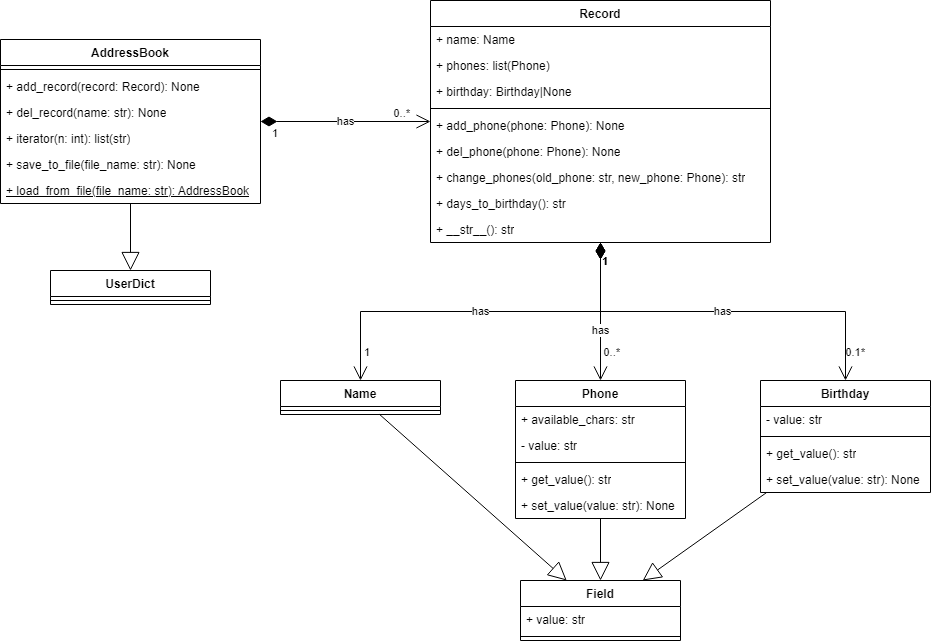

The diagram above was exported from draw.io. Its source (the exported page's mxGraphModel, read from the mxfile embedded in the PNG):
<mxGraphModel dx="2013" dy="718" grid="1" gridSize="10" guides="1" tooltips="1" connect="1" arrows="1" fold="1" page="0" pageScale="1" pageWidth="827" pageHeight="1169" math="0" shadow="0">
  <root>
    <mxCell id="0" />
    <mxCell id="1" parent="0" />
    <mxCell id="rEuk2GOuerRFUUUnlt7V-50" value="UserDict" style="swimlane;fontStyle=1;align=center;verticalAlign=top;childLayout=stackLayout;horizontal=1;startSize=26;horizontalStack=0;resizeParent=1;resizeParentMax=0;resizeLast=0;collapsible=1;marginBottom=0;whiteSpace=wrap;html=1;" vertex="1" parent="1">
      <mxGeometry x="-230" y="490" width="160" height="34" as="geometry">
        <mxRectangle x="200" y="-90" width="90" height="30" as="alternateBounds" />
      </mxGeometry>
    </mxCell>
    <mxCell id="rEuk2GOuerRFUUUnlt7V-52" value="" style="line;strokeWidth=1;fillColor=none;align=left;verticalAlign=middle;spacingTop=-1;spacingLeft=3;spacingRight=3;rotatable=0;labelPosition=right;points=[];portConstraint=eastwest;strokeColor=inherit;" vertex="1" parent="rEuk2GOuerRFUUUnlt7V-50">
      <mxGeometry y="26" width="160" height="8" as="geometry" />
    </mxCell>
    <mxCell id="rEuk2GOuerRFUUUnlt7V-58" value="AddressBook" style="swimlane;fontStyle=1;align=center;verticalAlign=top;childLayout=stackLayout;horizontal=1;startSize=26;horizontalStack=0;resizeParent=1;resizeParentMax=0;resizeLast=0;collapsible=1;marginBottom=0;whiteSpace=wrap;html=1;" vertex="1" parent="1">
      <mxGeometry x="-280" y="259" width="260" height="164" as="geometry">
        <mxRectangle x="190" y="-10" width="120" height="30" as="alternateBounds" />
      </mxGeometry>
    </mxCell>
    <mxCell id="rEuk2GOuerRFUUUnlt7V-60" value="" style="line;strokeWidth=1;fillColor=none;align=left;verticalAlign=middle;spacingTop=-1;spacingLeft=3;spacingRight=3;rotatable=0;labelPosition=right;points=[];portConstraint=eastwest;strokeColor=inherit;" vertex="1" parent="rEuk2GOuerRFUUUnlt7V-58">
      <mxGeometry y="26" width="260" height="8" as="geometry" />
    </mxCell>
    <mxCell id="rEuk2GOuerRFUUUnlt7V-61" value="+ add_record(record: Record): None" style="text;strokeColor=none;fillColor=none;align=left;verticalAlign=top;spacingLeft=4;spacingRight=4;overflow=hidden;rotatable=0;points=[[0,0.5],[1,0.5]];portConstraint=eastwest;whiteSpace=wrap;html=1;" vertex="1" parent="rEuk2GOuerRFUUUnlt7V-58">
      <mxGeometry y="34" width="260" height="26" as="geometry" />
    </mxCell>
    <mxCell id="rEuk2GOuerRFUUUnlt7V-82" value="+ del_record(name: str): None" style="text;strokeColor=none;fillColor=none;align=left;verticalAlign=top;spacingLeft=4;spacingRight=4;overflow=hidden;rotatable=0;points=[[0,0.5],[1,0.5]];portConstraint=eastwest;whiteSpace=wrap;html=1;" vertex="1" parent="rEuk2GOuerRFUUUnlt7V-58">
      <mxGeometry y="60" width="260" height="26" as="geometry" />
    </mxCell>
    <mxCell id="rEuk2GOuerRFUUUnlt7V-83" value="+ iterator(n: int): list(str)" style="text;strokeColor=none;fillColor=none;align=left;verticalAlign=top;spacingLeft=4;spacingRight=4;overflow=hidden;rotatable=0;points=[[0,0.5],[1,0.5]];portConstraint=eastwest;whiteSpace=wrap;html=1;" vertex="1" parent="rEuk2GOuerRFUUUnlt7V-58">
      <mxGeometry y="86" width="260" height="26" as="geometry" />
    </mxCell>
    <mxCell id="rEuk2GOuerRFUUUnlt7V-84" value="+ save_to_file(file_name: str): None" style="text;strokeColor=none;fillColor=none;align=left;verticalAlign=top;spacingLeft=4;spacingRight=4;overflow=hidden;rotatable=0;points=[[0,0.5],[1,0.5]];portConstraint=eastwest;whiteSpace=wrap;html=1;" vertex="1" parent="rEuk2GOuerRFUUUnlt7V-58">
      <mxGeometry y="112" width="260" height="26" as="geometry" />
    </mxCell>
    <mxCell id="rEuk2GOuerRFUUUnlt7V-85" value="&lt;u&gt;+ load_from_file(file_name: str): AddressBook&lt;/u&gt;" style="text;strokeColor=none;fillColor=none;align=left;verticalAlign=top;spacingLeft=4;spacingRight=4;overflow=hidden;rotatable=0;points=[[0,0.5],[1,0.5]];portConstraint=eastwest;whiteSpace=wrap;html=1;" vertex="1" parent="rEuk2GOuerRFUUUnlt7V-58">
      <mxGeometry y="138" width="260" height="26" as="geometry" />
    </mxCell>
    <mxCell id="rEuk2GOuerRFUUUnlt7V-62" value="Record" style="swimlane;fontStyle=1;align=center;verticalAlign=top;childLayout=stackLayout;horizontal=1;startSize=26;horizontalStack=0;resizeParent=1;resizeParentMax=0;resizeLast=0;collapsible=1;marginBottom=0;whiteSpace=wrap;html=1;" vertex="1" parent="1">
      <mxGeometry x="150" y="220" width="340" height="242" as="geometry" />
    </mxCell>
    <mxCell id="rEuk2GOuerRFUUUnlt7V-63" value="+ name: Name" style="text;strokeColor=none;fillColor=none;align=left;verticalAlign=top;spacingLeft=4;spacingRight=4;overflow=hidden;rotatable=0;points=[[0,0.5],[1,0.5]];portConstraint=eastwest;whiteSpace=wrap;html=1;" vertex="1" parent="rEuk2GOuerRFUUUnlt7V-62">
      <mxGeometry y="26" width="340" height="26" as="geometry" />
    </mxCell>
    <mxCell id="rEuk2GOuerRFUUUnlt7V-87" value="+ phones: list(Phone)" style="text;strokeColor=none;fillColor=none;align=left;verticalAlign=top;spacingLeft=4;spacingRight=4;overflow=hidden;rotatable=0;points=[[0,0.5],[1,0.5]];portConstraint=eastwest;whiteSpace=wrap;html=1;" vertex="1" parent="rEuk2GOuerRFUUUnlt7V-62">
      <mxGeometry y="52" width="340" height="26" as="geometry" />
    </mxCell>
    <mxCell id="rEuk2GOuerRFUUUnlt7V-88" value="+ birthday: Birthday|None" style="text;strokeColor=none;fillColor=none;align=left;verticalAlign=top;spacingLeft=4;spacingRight=4;overflow=hidden;rotatable=0;points=[[0,0.5],[1,0.5]];portConstraint=eastwest;whiteSpace=wrap;html=1;" vertex="1" parent="rEuk2GOuerRFUUUnlt7V-62">
      <mxGeometry y="78" width="340" height="26" as="geometry" />
    </mxCell>
    <mxCell id="rEuk2GOuerRFUUUnlt7V-64" value="" style="line;strokeWidth=1;fillColor=none;align=left;verticalAlign=middle;spacingTop=-1;spacingLeft=3;spacingRight=3;rotatable=0;labelPosition=right;points=[];portConstraint=eastwest;strokeColor=inherit;" vertex="1" parent="rEuk2GOuerRFUUUnlt7V-62">
      <mxGeometry y="104" width="340" height="8" as="geometry" />
    </mxCell>
    <mxCell id="rEuk2GOuerRFUUUnlt7V-65" value="+ add_phone(phone: Phone): None" style="text;strokeColor=none;fillColor=none;align=left;verticalAlign=top;spacingLeft=4;spacingRight=4;overflow=hidden;rotatable=0;points=[[0,0.5],[1,0.5]];portConstraint=eastwest;whiteSpace=wrap;html=1;" vertex="1" parent="rEuk2GOuerRFUUUnlt7V-62">
      <mxGeometry y="112" width="340" height="26" as="geometry" />
    </mxCell>
    <mxCell id="rEuk2GOuerRFUUUnlt7V-89" value="+ del_phone(phone: Phone): None" style="text;strokeColor=none;fillColor=none;align=left;verticalAlign=top;spacingLeft=4;spacingRight=4;overflow=hidden;rotatable=0;points=[[0,0.5],[1,0.5]];portConstraint=eastwest;whiteSpace=wrap;html=1;" vertex="1" parent="rEuk2GOuerRFUUUnlt7V-62">
      <mxGeometry y="138" width="340" height="26" as="geometry" />
    </mxCell>
    <mxCell id="rEuk2GOuerRFUUUnlt7V-90" value="+ change_phones(old_phone: str, new_phone: Phone): str" style="text;strokeColor=none;fillColor=none;align=left;verticalAlign=top;spacingLeft=4;spacingRight=4;overflow=hidden;rotatable=0;points=[[0,0.5],[1,0.5]];portConstraint=eastwest;whiteSpace=wrap;html=1;" vertex="1" parent="rEuk2GOuerRFUUUnlt7V-62">
      <mxGeometry y="164" width="340" height="26" as="geometry" />
    </mxCell>
    <mxCell id="rEuk2GOuerRFUUUnlt7V-91" value="+ days_to_birthday(): str" style="text;strokeColor=none;fillColor=none;align=left;verticalAlign=top;spacingLeft=4;spacingRight=4;overflow=hidden;rotatable=0;points=[[0,0.5],[1,0.5]];portConstraint=eastwest;whiteSpace=wrap;html=1;" vertex="1" parent="rEuk2GOuerRFUUUnlt7V-62">
      <mxGeometry y="190" width="340" height="26" as="geometry" />
    </mxCell>
    <mxCell id="rEuk2GOuerRFUUUnlt7V-92" value="+ __str__(): str" style="text;strokeColor=none;fillColor=none;align=left;verticalAlign=top;spacingLeft=4;spacingRight=4;overflow=hidden;rotatable=0;points=[[0,0.5],[1,0.5]];portConstraint=eastwest;whiteSpace=wrap;html=1;" vertex="1" parent="rEuk2GOuerRFUUUnlt7V-62">
      <mxGeometry y="216" width="340" height="26" as="geometry" />
    </mxCell>
    <mxCell id="rEuk2GOuerRFUUUnlt7V-66" value="Name" style="swimlane;fontStyle=1;align=center;verticalAlign=top;childLayout=stackLayout;horizontal=1;startSize=26;horizontalStack=0;resizeParent=1;resizeParentMax=0;resizeLast=0;collapsible=1;marginBottom=0;whiteSpace=wrap;html=1;" vertex="1" parent="1">
      <mxGeometry y="600" width="160" height="34" as="geometry" />
    </mxCell>
    <mxCell id="rEuk2GOuerRFUUUnlt7V-68" value="" style="line;strokeWidth=1;fillColor=none;align=left;verticalAlign=middle;spacingTop=-1;spacingLeft=3;spacingRight=3;rotatable=0;labelPosition=right;points=[];portConstraint=eastwest;strokeColor=inherit;" vertex="1" parent="rEuk2GOuerRFUUUnlt7V-66">
      <mxGeometry y="26" width="160" height="8" as="geometry" />
    </mxCell>
    <mxCell id="rEuk2GOuerRFUUUnlt7V-70" value="Phone" style="swimlane;fontStyle=1;align=center;verticalAlign=top;childLayout=stackLayout;horizontal=1;startSize=26;horizontalStack=0;resizeParent=1;resizeParentMax=0;resizeLast=0;collapsible=1;marginBottom=0;whiteSpace=wrap;html=1;" vertex="1" parent="1">
      <mxGeometry x="235" y="600" width="170" height="138" as="geometry" />
    </mxCell>
    <mxCell id="rEuk2GOuerRFUUUnlt7V-71" value="+ available_chars: str" style="text;strokeColor=none;fillColor=none;align=left;verticalAlign=top;spacingLeft=4;spacingRight=4;overflow=hidden;rotatable=0;points=[[0,0.5],[1,0.5]];portConstraint=eastwest;whiteSpace=wrap;html=1;" vertex="1" parent="rEuk2GOuerRFUUUnlt7V-70">
      <mxGeometry y="26" width="170" height="26" as="geometry" />
    </mxCell>
    <mxCell id="rEuk2GOuerRFUUUnlt7V-102" value="- value: str" style="text;strokeColor=none;fillColor=none;align=left;verticalAlign=top;spacingLeft=4;spacingRight=4;overflow=hidden;rotatable=0;points=[[0,0.5],[1,0.5]];portConstraint=eastwest;whiteSpace=wrap;html=1;" vertex="1" parent="rEuk2GOuerRFUUUnlt7V-70">
      <mxGeometry y="52" width="170" height="26" as="geometry" />
    </mxCell>
    <mxCell id="rEuk2GOuerRFUUUnlt7V-72" value="" style="line;strokeWidth=1;fillColor=none;align=left;verticalAlign=middle;spacingTop=-1;spacingLeft=3;spacingRight=3;rotatable=0;labelPosition=right;points=[];portConstraint=eastwest;strokeColor=inherit;" vertex="1" parent="rEuk2GOuerRFUUUnlt7V-70">
      <mxGeometry y="78" width="170" height="8" as="geometry" />
    </mxCell>
    <mxCell id="rEuk2GOuerRFUUUnlt7V-73" value="+ get_value(): str" style="text;strokeColor=none;fillColor=none;align=left;verticalAlign=top;spacingLeft=4;spacingRight=4;overflow=hidden;rotatable=0;points=[[0,0.5],[1,0.5]];portConstraint=eastwest;whiteSpace=wrap;html=1;" vertex="1" parent="rEuk2GOuerRFUUUnlt7V-70">
      <mxGeometry y="86" width="170" height="26" as="geometry" />
    </mxCell>
    <mxCell id="rEuk2GOuerRFUUUnlt7V-108" value="+ set_value(value: str): None" style="text;strokeColor=none;fillColor=none;align=left;verticalAlign=top;spacingLeft=4;spacingRight=4;overflow=hidden;rotatable=0;points=[[0,0.5],[1,0.5]];portConstraint=eastwest;whiteSpace=wrap;html=1;" vertex="1" parent="rEuk2GOuerRFUUUnlt7V-70">
      <mxGeometry y="112" width="170" height="26" as="geometry" />
    </mxCell>
    <mxCell id="rEuk2GOuerRFUUUnlt7V-74" value="Birthday" style="swimlane;fontStyle=1;align=center;verticalAlign=top;childLayout=stackLayout;horizontal=1;startSize=26;horizontalStack=0;resizeParent=1;resizeParentMax=0;resizeLast=0;collapsible=1;marginBottom=0;whiteSpace=wrap;html=1;" vertex="1" parent="1">
      <mxGeometry x="480" y="600" width="170" height="112" as="geometry" />
    </mxCell>
    <mxCell id="rEuk2GOuerRFUUUnlt7V-75" value="- value: str" style="text;strokeColor=none;fillColor=none;align=left;verticalAlign=top;spacingLeft=4;spacingRight=4;overflow=hidden;rotatable=0;points=[[0,0.5],[1,0.5]];portConstraint=eastwest;whiteSpace=wrap;html=1;" vertex="1" parent="rEuk2GOuerRFUUUnlt7V-74">
      <mxGeometry y="26" width="170" height="26" as="geometry" />
    </mxCell>
    <mxCell id="rEuk2GOuerRFUUUnlt7V-76" value="" style="line;strokeWidth=1;fillColor=none;align=left;verticalAlign=middle;spacingTop=-1;spacingLeft=3;spacingRight=3;rotatable=0;labelPosition=right;points=[];portConstraint=eastwest;strokeColor=inherit;" vertex="1" parent="rEuk2GOuerRFUUUnlt7V-74">
      <mxGeometry y="52" width="170" height="8" as="geometry" />
    </mxCell>
    <mxCell id="rEuk2GOuerRFUUUnlt7V-109" value="+ get_value(): str" style="text;strokeColor=none;fillColor=none;align=left;verticalAlign=top;spacingLeft=4;spacingRight=4;overflow=hidden;rotatable=0;points=[[0,0.5],[1,0.5]];portConstraint=eastwest;whiteSpace=wrap;html=1;" vertex="1" parent="rEuk2GOuerRFUUUnlt7V-74">
      <mxGeometry y="60" width="170" height="26" as="geometry" />
    </mxCell>
    <mxCell id="rEuk2GOuerRFUUUnlt7V-110" value="+ set_value(value: str): None" style="text;strokeColor=none;fillColor=none;align=left;verticalAlign=top;spacingLeft=4;spacingRight=4;overflow=hidden;rotatable=0;points=[[0,0.5],[1,0.5]];portConstraint=eastwest;whiteSpace=wrap;html=1;" vertex="1" parent="rEuk2GOuerRFUUUnlt7V-74">
      <mxGeometry y="86" width="170" height="26" as="geometry" />
    </mxCell>
    <mxCell id="rEuk2GOuerRFUUUnlt7V-78" value="Field" style="swimlane;fontStyle=1;align=center;verticalAlign=top;childLayout=stackLayout;horizontal=1;startSize=26;horizontalStack=0;resizeParent=1;resizeParentMax=0;resizeLast=0;collapsible=1;marginBottom=0;whiteSpace=wrap;html=1;" vertex="1" parent="1">
      <mxGeometry x="240" y="800" width="160" height="60" as="geometry" />
    </mxCell>
    <mxCell id="rEuk2GOuerRFUUUnlt7V-79" value="+ value: str" style="text;strokeColor=none;fillColor=none;align=left;verticalAlign=top;spacingLeft=4;spacingRight=4;overflow=hidden;rotatable=0;points=[[0,0.5],[1,0.5]];portConstraint=eastwest;whiteSpace=wrap;html=1;" vertex="1" parent="rEuk2GOuerRFUUUnlt7V-78">
      <mxGeometry y="26" width="160" height="26" as="geometry" />
    </mxCell>
    <mxCell id="rEuk2GOuerRFUUUnlt7V-80" value="" style="line;strokeWidth=1;fillColor=none;align=left;verticalAlign=middle;spacingTop=-1;spacingLeft=3;spacingRight=3;rotatable=0;labelPosition=right;points=[];portConstraint=eastwest;strokeColor=inherit;" vertex="1" parent="rEuk2GOuerRFUUUnlt7V-78">
      <mxGeometry y="52" width="160" height="8" as="geometry" />
    </mxCell>
    <mxCell id="rEuk2GOuerRFUUUnlt7V-111" value="" style="endArrow=block;endSize=16;endFill=0;html=1;rounded=0;" edge="1" parent="1" source="rEuk2GOuerRFUUUnlt7V-58" target="rEuk2GOuerRFUUUnlt7V-50">
      <mxGeometry width="160" relative="1" as="geometry">
        <mxPoint x="240" y="-80.00000000000011" as="sourcePoint" />
        <mxPoint x="400" y="-80.00000000000011" as="targetPoint" />
      </mxGeometry>
    </mxCell>
    <mxCell id="rEuk2GOuerRFUUUnlt7V-112" value="has" style="endArrow=open;html=1;endSize=12;startArrow=diamondThin;startSize=14;startFill=1;edgeStyle=orthogonalEdgeStyle;rounded=0;" edge="1" parent="1" source="rEuk2GOuerRFUUUnlt7V-58" target="rEuk2GOuerRFUUUnlt7V-62">
      <mxGeometry relative="1" as="geometry">
        <mxPoint x="-30" y="170" as="sourcePoint" />
        <mxPoint x="130" y="170" as="targetPoint" />
      </mxGeometry>
    </mxCell>
    <mxCell id="rEuk2GOuerRFUUUnlt7V-113" value="1" style="edgeLabel;resizable=0;html=1;align=left;verticalAlign=top;labelBackgroundColor=none;" connectable="0" vertex="1" parent="rEuk2GOuerRFUUUnlt7V-112">
      <mxGeometry x="-1" relative="1" as="geometry">
        <mxPoint x="10" y="-1" as="offset" />
      </mxGeometry>
    </mxCell>
    <mxCell id="rEuk2GOuerRFUUUnlt7V-114" value="0..*" style="edgeLabel;resizable=0;html=1;align=right;verticalAlign=top;labelBackgroundColor=none;" connectable="0" vertex="1" parent="rEuk2GOuerRFUUUnlt7V-112">
      <mxGeometry x="1" relative="1" as="geometry">
        <mxPoint x="-20" y="-21" as="offset" />
      </mxGeometry>
    </mxCell>
    <mxCell id="rEuk2GOuerRFUUUnlt7V-119" value="has" style="endArrow=open;html=1;endSize=12;startArrow=diamondThin;startSize=14;startFill=1;edgeStyle=orthogonalEdgeStyle;rounded=0;" edge="1" parent="1" source="rEuk2GOuerRFUUUnlt7V-62" target="rEuk2GOuerRFUUUnlt7V-66">
      <mxGeometry relative="1" as="geometry">
        <mxPoint x="-50" y="340" as="sourcePoint" />
        <mxPoint x="-50" y="496" as="targetPoint" />
      </mxGeometry>
    </mxCell>
    <mxCell id="rEuk2GOuerRFUUUnlt7V-120" value="1" style="edgeLabel;resizable=0;html=1;align=left;verticalAlign=top;labelBackgroundColor=none;" connectable="0" vertex="1" parent="rEuk2GOuerRFUUUnlt7V-119">
      <mxGeometry x="-1" relative="1" as="geometry">
        <mxPoint y="6" as="offset" />
      </mxGeometry>
    </mxCell>
    <mxCell id="rEuk2GOuerRFUUUnlt7V-121" value="1" style="edgeLabel;resizable=0;html=1;align=right;verticalAlign=top;labelBackgroundColor=none;" connectable="0" vertex="1" parent="rEuk2GOuerRFUUUnlt7V-119">
      <mxGeometry x="1" relative="1" as="geometry">
        <mxPoint x="10" y="-40" as="offset" />
      </mxGeometry>
    </mxCell>
    <mxCell id="rEuk2GOuerRFUUUnlt7V-122" value="has" style="endArrow=open;html=1;endSize=12;startArrow=diamondThin;startSize=14;startFill=1;edgeStyle=orthogonalEdgeStyle;rounded=0;" edge="1" parent="1" source="rEuk2GOuerRFUUUnlt7V-62" target="rEuk2GOuerRFUUUnlt7V-74">
      <mxGeometry relative="1" as="geometry">
        <mxPoint x="760" y="516" as="sourcePoint" />
        <mxPoint x="760" y="672" as="targetPoint" />
      </mxGeometry>
    </mxCell>
    <mxCell id="rEuk2GOuerRFUUUnlt7V-123" value="1" style="edgeLabel;resizable=0;html=1;align=left;verticalAlign=top;labelBackgroundColor=none;" connectable="0" vertex="1" parent="rEuk2GOuerRFUUUnlt7V-122">
      <mxGeometry x="-1" relative="1" as="geometry">
        <mxPoint y="6" as="offset" />
      </mxGeometry>
    </mxCell>
    <mxCell id="rEuk2GOuerRFUUUnlt7V-124" value="0.1*" style="edgeLabel;resizable=0;html=1;align=right;verticalAlign=top;labelBackgroundColor=none;" connectable="0" vertex="1" parent="rEuk2GOuerRFUUUnlt7V-122">
      <mxGeometry x="1" relative="1" as="geometry">
        <mxPoint x="20" y="-40" as="offset" />
      </mxGeometry>
    </mxCell>
    <mxCell id="rEuk2GOuerRFUUUnlt7V-125" value="has" style="endArrow=open;html=1;endSize=12;startArrow=diamondThin;startSize=14;startFill=1;edgeStyle=orthogonalEdgeStyle;rounded=0;" edge="1" parent="1" source="rEuk2GOuerRFUUUnlt7V-62" target="rEuk2GOuerRFUUUnlt7V-70">
      <mxGeometry x="0.2754" relative="1" as="geometry">
        <mxPoint x="440" y="600" as="sourcePoint" />
        <mxPoint x="440" y="756" as="targetPoint" />
        <mxPoint as="offset" />
      </mxGeometry>
    </mxCell>
    <mxCell id="rEuk2GOuerRFUUUnlt7V-126" value="1" style="edgeLabel;resizable=0;html=1;align=left;verticalAlign=top;labelBackgroundColor=none;" connectable="0" vertex="1" parent="rEuk2GOuerRFUUUnlt7V-125">
      <mxGeometry x="-1" relative="1" as="geometry">
        <mxPoint y="6" as="offset" />
      </mxGeometry>
    </mxCell>
    <mxCell id="rEuk2GOuerRFUUUnlt7V-127" value="0..*" style="edgeLabel;resizable=0;html=1;align=right;verticalAlign=top;labelBackgroundColor=none;" connectable="0" vertex="1" parent="rEuk2GOuerRFUUUnlt7V-125">
      <mxGeometry x="1" relative="1" as="geometry">
        <mxPoint x="20" y="-40" as="offset" />
      </mxGeometry>
    </mxCell>
    <mxCell id="rEuk2GOuerRFUUUnlt7V-133" value="" style="endArrow=block;endSize=16;endFill=0;html=1;rounded=0;" edge="1" parent="1" source="rEuk2GOuerRFUUUnlt7V-66" target="rEuk2GOuerRFUUUnlt7V-78">
      <mxGeometry width="160" relative="1" as="geometry">
        <mxPoint x="20" y="749.9999999999999" as="sourcePoint" />
        <mxPoint x="180" y="749.9999999999999" as="targetPoint" />
      </mxGeometry>
    </mxCell>
    <mxCell id="rEuk2GOuerRFUUUnlt7V-136" value="" style="endArrow=block;endSize=16;endFill=0;html=1;rounded=0;" edge="1" parent="1" source="rEuk2GOuerRFUUUnlt7V-70" target="rEuk2GOuerRFUUUnlt7V-78">
      <mxGeometry width="160" relative="1" as="geometry">
        <mxPoint x="235" y="929.9999999999999" as="sourcePoint" />
        <mxPoint x="395" y="929.9999999999999" as="targetPoint" />
      </mxGeometry>
    </mxCell>
    <mxCell id="rEuk2GOuerRFUUUnlt7V-137" value="" style="endArrow=block;endSize=16;endFill=0;html=1;rounded=0;" edge="1" parent="1" source="rEuk2GOuerRFUUUnlt7V-74" target="rEuk2GOuerRFUUUnlt7V-78">
      <mxGeometry width="160" relative="1" as="geometry">
        <mxPoint x="450" y="809.9999999999999" as="sourcePoint" />
        <mxPoint x="610" y="809.9999999999999" as="targetPoint" />
      </mxGeometry>
    </mxCell>
  </root>
</mxGraphModel>